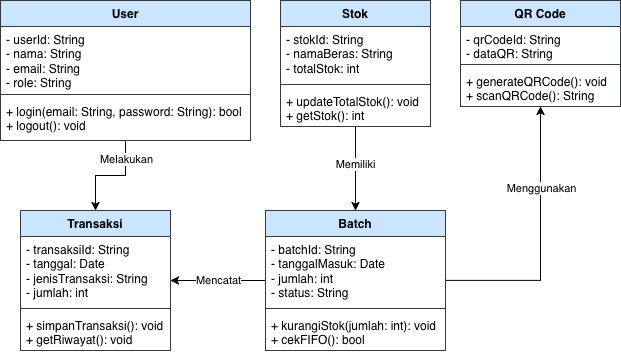

The diagram above was exported from draw.io. Its source (the exported page's mxGraphModel, read from the mxfile embedded in the PNG):
<mxGraphModel dx="897" dy="622" grid="1" gridSize="10" guides="1" tooltips="1" connect="1" arrows="1" fold="1" page="1" pageScale="1" pageWidth="850" pageHeight="1100" background="none" math="0" shadow="0">
  <root>
    <mxCell id="0" />
    <mxCell id="1" parent="0" />
    <mxCell id="ijWb9G6YQhJqK_LcDGgJ-32" edge="1" parent="1" source="ijWb9G6YQhJqK_LcDGgJ-6" style="edgeStyle=orthogonalEdgeStyle;rounded=0;orthogonalLoop=1;jettySize=auto;html=1;entryX=0.5;entryY=0;entryDx=0;entryDy=0;" target="ijWb9G6YQhJqK_LcDGgJ-14" value="">
      <mxGeometry relative="1" as="geometry" />
    </mxCell>
    <mxCell id="XoEDaREkqdOPkC3n7je1-5" connectable="0" parent="ijWb9G6YQhJqK_LcDGgJ-32" style="edgeLabel;html=1;align=center;verticalAlign=middle;resizable=0;points=[];" value="Melakukan" vertex="1">
      <mxGeometry relative="1" x="0.1" y="-3" as="geometry">
        <mxPoint x="20" y="-14" as="offset" />
      </mxGeometry>
    </mxCell>
    <mxCell id="ijWb9G6YQhJqK_LcDGgJ-6" parent="1" style="swimlane;fontStyle=1;align=center;verticalAlign=top;childLayout=stackLayout;horizontal=1;startSize=26;horizontalStack=0;resizeParent=1;resizeParentMax=0;resizeLast=0;collapsible=1;marginBottom=0;whiteSpace=wrap;html=1;fillColor=#cce5ff;strokeColor=#36393d;" value="User" vertex="1">
      <mxGeometry height="140" width="250" x="70" y="30" as="geometry">
        <mxRectangle height="30" width="100" x="60" y="60" as="alternateBounds" />
      </mxGeometry>
    </mxCell>
    <mxCell id="ijWb9G6YQhJqK_LcDGgJ-7" parent="ijWb9G6YQhJqK_LcDGgJ-6" style="text;strokeColor=none;fillColor=none;align=left;verticalAlign=top;spacingLeft=4;spacingRight=4;overflow=hidden;rotatable=0;points=[[0,0.5],[1,0.5]];portConstraint=eastwest;whiteSpace=wrap;html=1;" value="&lt;div align=&quot;left&quot;&gt;- userId: String&lt;br&gt;- nama: String&lt;br&gt;- email: String&lt;br&gt;- role: String&lt;/div&gt;" vertex="1">
      <mxGeometry height="64" width="250" y="26" as="geometry" />
    </mxCell>
    <mxCell id="ijWb9G6YQhJqK_LcDGgJ-8" parent="ijWb9G6YQhJqK_LcDGgJ-6" style="line;strokeWidth=1;fillColor=none;align=left;verticalAlign=middle;spacingTop=-1;spacingLeft=3;spacingRight=3;rotatable=0;labelPosition=right;points=[];portConstraint=eastwest;strokeColor=inherit;" value="" vertex="1">
      <mxGeometry height="8" width="250" y="90" as="geometry" />
    </mxCell>
    <mxCell id="ijWb9G6YQhJqK_LcDGgJ-9" parent="ijWb9G6YQhJqK_LcDGgJ-6" style="text;strokeColor=none;fillColor=none;align=left;verticalAlign=top;spacingLeft=4;spacingRight=4;overflow=hidden;rotatable=0;points=[[0,0.5],[1,0.5]];portConstraint=eastwest;whiteSpace=wrap;html=1;" value="+ login(email: String, password: String): bool&lt;br&gt;+ logout(): void" vertex="1">
      <mxGeometry height="42" width="250" y="98" as="geometry" />
    </mxCell>
    <mxCell id="ijWb9G6YQhJqK_LcDGgJ-33" edge="1" parent="1" source="ijWb9G6YQhJqK_LcDGgJ-10" style="edgeStyle=orthogonalEdgeStyle;rounded=0;orthogonalLoop=1;jettySize=auto;html=1;entryX=0.5;entryY=0;entryDx=0;entryDy=0;" target="ijWb9G6YQhJqK_LcDGgJ-18" value="">
      <mxGeometry relative="1" as="geometry" />
    </mxCell>
    <mxCell id="XoEDaREkqdOPkC3n7je1-1" connectable="0" parent="ijWb9G6YQhJqK_LcDGgJ-33" style="edgeLabel;html=1;align=center;verticalAlign=middle;resizable=0;points=[];" value="Memiliki" vertex="1">
      <mxGeometry relative="1" x="-0.119" as="geometry">
        <mxPoint x="-1" as="offset" />
      </mxGeometry>
    </mxCell>
    <mxCell id="ijWb9G6YQhJqK_LcDGgJ-10" parent="1" style="swimlane;fontStyle=1;align=center;verticalAlign=top;childLayout=stackLayout;horizontal=1;startSize=26;horizontalStack=0;resizeParent=1;resizeParentMax=0;resizeLast=0;collapsible=1;marginBottom=0;whiteSpace=wrap;html=1;fillColor=#cce5ff;strokeColor=#36393d;" value="Stok" vertex="1">
      <mxGeometry height="126" width="150" x="350" y="30" as="geometry">
        <mxRectangle height="30" width="100" x="60" y="60" as="alternateBounds" />
      </mxGeometry>
    </mxCell>
    <mxCell id="ijWb9G6YQhJqK_LcDGgJ-11" parent="ijWb9G6YQhJqK_LcDGgJ-10" style="text;strokeColor=none;fillColor=none;align=left;verticalAlign=top;spacingLeft=4;spacingRight=4;overflow=hidden;rotatable=0;points=[[0,0.5],[1,0.5]];portConstraint=eastwest;whiteSpace=wrap;html=1;" value="- stokId: String&lt;br&gt;- namaBeras: String&lt;br&gt;- totalStok: int" vertex="1">
      <mxGeometry height="54" width="150" y="26" as="geometry" />
    </mxCell>
    <mxCell id="ijWb9G6YQhJqK_LcDGgJ-12" parent="ijWb9G6YQhJqK_LcDGgJ-10" style="line;strokeWidth=1;fillColor=none;align=left;verticalAlign=middle;spacingTop=-1;spacingLeft=3;spacingRight=3;rotatable=0;labelPosition=right;points=[];portConstraint=eastwest;strokeColor=inherit;" value="" vertex="1">
      <mxGeometry height="8" width="150" y="80" as="geometry" />
    </mxCell>
    <mxCell id="ijWb9G6YQhJqK_LcDGgJ-13" parent="ijWb9G6YQhJqK_LcDGgJ-10" style="text;strokeColor=none;fillColor=none;align=left;verticalAlign=top;spacingLeft=4;spacingRight=4;overflow=hidden;rotatable=0;points=[[0,0.5],[1,0.5]];portConstraint=eastwest;whiteSpace=wrap;html=1;" value="+ updateTotalStok(): void&lt;br&gt;+ getStok(): int" vertex="1">
      <mxGeometry height="38" width="150" y="88" as="geometry" />
    </mxCell>
    <mxCell id="ijWb9G6YQhJqK_LcDGgJ-14" parent="1" style="swimlane;fontStyle=1;align=center;verticalAlign=top;childLayout=stackLayout;horizontal=1;startSize=26;horizontalStack=0;resizeParent=1;resizeParentMax=0;resizeLast=0;collapsible=1;marginBottom=0;whiteSpace=wrap;html=1;fillColor=#cce5ff;strokeColor=#36393d;" value="Transaksi" vertex="1">
      <mxGeometry height="140" width="150" x="90" y="240" as="geometry">
        <mxRectangle height="30" width="100" x="60" y="60" as="alternateBounds" />
      </mxGeometry>
    </mxCell>
    <mxCell id="ijWb9G6YQhJqK_LcDGgJ-15" parent="ijWb9G6YQhJqK_LcDGgJ-14" style="text;strokeColor=none;fillColor=none;align=left;verticalAlign=top;spacingLeft=4;spacingRight=4;overflow=hidden;rotatable=0;points=[[0,0.5],[1,0.5]];portConstraint=eastwest;whiteSpace=wrap;html=1;" value="- transaksiId: String&lt;br&gt;- tanggal: Date&lt;br&gt;- jenisTransaksi: String&lt;br&gt;- jumlah: int" vertex="1">
      <mxGeometry height="68" width="150" y="26" as="geometry" />
    </mxCell>
    <mxCell id="ijWb9G6YQhJqK_LcDGgJ-16" parent="ijWb9G6YQhJqK_LcDGgJ-14" style="line;strokeWidth=1;fillColor=none;align=left;verticalAlign=middle;spacingTop=-1;spacingLeft=3;spacingRight=3;rotatable=0;labelPosition=right;points=[];portConstraint=eastwest;strokeColor=inherit;" value="" vertex="1">
      <mxGeometry height="8" width="150" y="94" as="geometry" />
    </mxCell>
    <mxCell id="ijWb9G6YQhJqK_LcDGgJ-17" parent="ijWb9G6YQhJqK_LcDGgJ-14" style="text;strokeColor=none;fillColor=none;align=left;verticalAlign=top;spacingLeft=4;spacingRight=4;overflow=hidden;rotatable=0;points=[[0,0.5],[1,0.5]];portConstraint=eastwest;whiteSpace=wrap;html=1;" value="+ simpanTransaksi(): void&lt;br&gt;+ getRiwayat(): void" vertex="1">
      <mxGeometry height="38" width="150" y="102" as="geometry" />
    </mxCell>
    <mxCell id="ijWb9G6YQhJqK_LcDGgJ-36" edge="1" parent="1" source="ijWb9G6YQhJqK_LcDGgJ-18" style="edgeStyle=orthogonalEdgeStyle;rounded=0;orthogonalLoop=1;jettySize=auto;html=1;" target="ijWb9G6YQhJqK_LcDGgJ-14" value="">
      <mxGeometry relative="1" as="geometry" />
    </mxCell>
    <mxCell id="XoEDaREkqdOPkC3n7je1-3" connectable="0" parent="ijWb9G6YQhJqK_LcDGgJ-36" style="edgeLabel;html=1;align=center;verticalAlign=middle;resizable=0;points=[];" value="Mencatat" vertex="1">
      <mxGeometry relative="1" x="0.1077" y="-4" as="geometry">
        <mxPoint x="5" y="3" as="offset" />
      </mxGeometry>
    </mxCell>
    <mxCell id="ijWb9G6YQhJqK_LcDGgJ-37" edge="1" parent="1" source="ijWb9G6YQhJqK_LcDGgJ-18" style="edgeStyle=orthogonalEdgeStyle;rounded=0;orthogonalLoop=1;jettySize=auto;html=1;" target="ijWb9G6YQhJqK_LcDGgJ-22" value="">
      <mxGeometry relative="1" as="geometry" />
    </mxCell>
    <mxCell id="XoEDaREkqdOPkC3n7je1-2" connectable="0" parent="ijWb9G6YQhJqK_LcDGgJ-37" style="edgeLabel;html=1;align=center;verticalAlign=middle;resizable=0;points=[];" value="Menggunakan" vertex="1">
      <mxGeometry relative="1" x="0.368" y="-2" as="geometry">
        <mxPoint x="-2" y="-4" as="offset" />
      </mxGeometry>
    </mxCell>
    <mxCell id="ijWb9G6YQhJqK_LcDGgJ-18" parent="1" style="swimlane;fontStyle=1;align=center;verticalAlign=top;childLayout=stackLayout;horizontal=1;startSize=26;horizontalStack=0;resizeParent=1;resizeParentMax=0;resizeLast=0;collapsible=1;marginBottom=0;whiteSpace=wrap;html=1;fillColor=#cce5ff;strokeColor=#36393d;" value="Batch" vertex="1">
      <mxGeometry height="140" width="180" x="335" y="240" as="geometry">
        <mxRectangle height="30" width="100" x="60" y="60" as="alternateBounds" />
      </mxGeometry>
    </mxCell>
    <mxCell id="ijWb9G6YQhJqK_LcDGgJ-19" parent="ijWb9G6YQhJqK_LcDGgJ-18" style="text;strokeColor=none;fillColor=none;align=left;verticalAlign=top;spacingLeft=4;spacingRight=4;overflow=hidden;rotatable=0;points=[[0,0.5],[1,0.5]];portConstraint=eastwest;whiteSpace=wrap;html=1;" value="- batchId: String&lt;br&gt;- tanggalMasuk: Date&lt;br&gt;- jumlah: int&lt;br&gt;- status: String" vertex="1">
      <mxGeometry height="68" width="180" y="26" as="geometry" />
    </mxCell>
    <mxCell id="ijWb9G6YQhJqK_LcDGgJ-20" parent="ijWb9G6YQhJqK_LcDGgJ-18" style="line;strokeWidth=1;fillColor=none;align=left;verticalAlign=middle;spacingTop=-1;spacingLeft=3;spacingRight=3;rotatable=0;labelPosition=right;points=[];portConstraint=eastwest;strokeColor=inherit;" value="" vertex="1">
      <mxGeometry height="8" width="180" y="94" as="geometry" />
    </mxCell>
    <mxCell id="ijWb9G6YQhJqK_LcDGgJ-21" parent="ijWb9G6YQhJqK_LcDGgJ-18" style="text;strokeColor=none;fillColor=none;align=left;verticalAlign=top;spacingLeft=4;spacingRight=4;overflow=hidden;rotatable=0;points=[[0,0.5],[1,0.5]];portConstraint=eastwest;whiteSpace=wrap;html=1;" value="+ kurangiStok(jumlah: int): void&lt;br&gt;+ cekFIFO(): bool" vertex="1">
      <mxGeometry height="38" width="180" y="102" as="geometry" />
    </mxCell>
    <mxCell id="ijWb9G6YQhJqK_LcDGgJ-22" parent="1" style="swimlane;fontStyle=1;align=center;verticalAlign=top;childLayout=stackLayout;horizontal=1;startSize=26;horizontalStack=0;resizeParent=1;resizeParentMax=0;resizeLast=0;collapsible=1;marginBottom=0;whiteSpace=wrap;html=1;fillColor=#cce5ff;strokeColor=#36393d;" value="QR Code" vertex="1">
      <mxGeometry height="106" width="160" x="530" y="30" as="geometry">
        <mxRectangle height="30" width="100" x="60" y="60" as="alternateBounds" />
      </mxGeometry>
    </mxCell>
    <mxCell id="ijWb9G6YQhJqK_LcDGgJ-23" parent="ijWb9G6YQhJqK_LcDGgJ-22" style="text;strokeColor=none;fillColor=none;align=left;verticalAlign=top;spacingLeft=4;spacingRight=4;overflow=hidden;rotatable=0;points=[[0,0.5],[1,0.5]];portConstraint=eastwest;whiteSpace=wrap;html=1;" value="- qrCodeId: String&lt;br&gt;- dataQR: String" vertex="1">
      <mxGeometry height="34" width="160" y="26" as="geometry" />
    </mxCell>
    <mxCell id="ijWb9G6YQhJqK_LcDGgJ-24" parent="ijWb9G6YQhJqK_LcDGgJ-22" style="line;strokeWidth=1;fillColor=none;align=left;verticalAlign=middle;spacingTop=-1;spacingLeft=3;spacingRight=3;rotatable=0;labelPosition=right;points=[];portConstraint=eastwest;strokeColor=inherit;" value="" vertex="1">
      <mxGeometry height="8" width="160" y="60" as="geometry" />
    </mxCell>
    <mxCell id="ijWb9G6YQhJqK_LcDGgJ-25" parent="ijWb9G6YQhJqK_LcDGgJ-22" style="text;strokeColor=none;fillColor=none;align=left;verticalAlign=top;spacingLeft=4;spacingRight=4;overflow=hidden;rotatable=0;points=[[0,0.5],[1,0.5]];portConstraint=eastwest;whiteSpace=wrap;html=1;" value="+ generateQRCode(): void&lt;br&gt;+ scanQRCode(): String" vertex="1">
      <mxGeometry height="38" width="160" y="68" as="geometry" />
    </mxCell>
  </root>
</mxGraphModel>